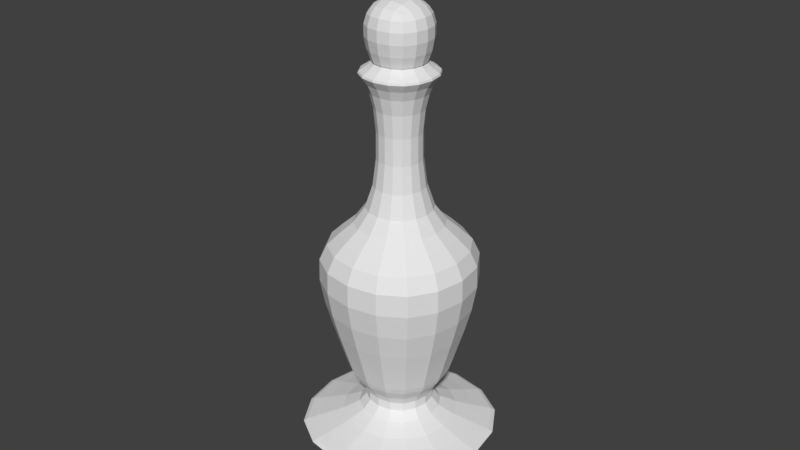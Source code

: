 # Source: Potion_01.blend  (saved by Blender 2.78.0; exported with 4.5.12 LTS)
import bpy
from mathutils import Matrix  # noqa: F401  (used for matrix-valued properties, if any)

bpy.ops.wm.read_factory_settings(use_empty=True)
scene = bpy.context.scene
scene.name = 'Scene'

# ---- collections
col_collection_1 = bpy.data.collections.new('Collection 1'); scene.collection.children.link(col_collection_1)

# ---- world
world_world = bpy.data.worlds.new('World'); scene.world = world_world
world_world.color = (0.05088, 0.05088, 0.05088)
world_world.use_sun_shadow = False
world_world.sun_shadow_jitter_overblur = 0.0
world_world.cycles.sampling_method = 'MANUAL'

# ---- meshes
me_plane_001 = bpy.data.meshes.new('Plane.001')
me_plane_001.from_pydata([(-1.0, -1.0, 0.0), (1.0, -1.0, 0.0), (-1.0, 1.0, 0.0), (1.0, 1.0, 0.0), (-1.0, 1.0, -1.486), (-1.0, -1.0, -1.486), (1.0, -1.0, -1.486), (1.0, 1.0, -1.486), (-0.2753, 0.2753, -2.491), (-0.2753, -0.2753, -2.491), (0.2753, -0.2753, -2.491), (0.2753, 0.2753, -2.491), (-0.1294, -0.1294, -0.1811), (0.1294, -0.1294, -0.1811), (-0.1294, 0.1294, -0.1811), (0.1294, 0.1294, -0.1811), (-0.1294, 0.1294, 0.121), (-0.1294, -0.1294, 0.121), (0.1294, -0.1294, 0.121), (0.1294, 0.1294, 0.121)], [], [(0, 2, 3, 1), (6, 7, 11, 10), (3, 2, 4, 7), (0, 1, 6, 5), (1, 3, 7, 6), (2, 0, 5, 4), (9, 10, 11, 8), (4, 5, 9, 8), (7, 4, 8, 11), (5, 6, 10, 9), (12, 14, 15, 13), (17, 18, 19, 16), (13, 15, 19, 18), (14, 12, 17, 16), (15, 14, 16, 19), (12, 13, 18, 17)])
me_plane_001.use_remesh_preserve_volume = False
me_plane_001.use_remesh_preserve_attributes = False
me_plane_001.use_mirror_vertex_groups = False
me_plane_001.update()
me_plane = bpy.data.meshes.new('Plane')
me_plane.from_pydata([(-1.0, -1.0, 0.0), (1.0, -1.0, 0.0), (-1.0, 1.0, 0.0), (1.0, 1.0, 0.0), (-1.914, -1.914, 2.572), (1.914, -1.914, 2.572), (-1.914, 1.914, 2.572), (1.914, 1.914, 2.572), (-0.391, -0.391, 2.762), (0.391, -0.391, 2.762), (-0.391, 0.391, 2.762), (0.391, 0.391, 2.762), (-0.391, -0.391, 5.377), (0.391, -0.391, 5.377), (-0.391, 0.391, 5.377), (0.391, 0.391, 5.377), (-0.8877, -0.8877, 5.614), (0.8877, -0.8877, 5.614), (-0.8877, 0.8877, 5.614), (0.8877, 0.8877, 5.614), (-0.4829, -0.4829, 5.694), (0.4829, -0.4829, 5.694), (-0.4829, 0.4829, 5.694), (0.4829, 0.4829, 5.694), (-0.4829, -0.4829, 6.048), (0.4829, -0.4829, 6.048), (-0.4829, 0.4829, 6.048), (0.4829, 0.4829, 6.048), (-0.1952, -0.1952, 0.2875), (0.1952, -0.1952, 0.2875), (-0.1952, 0.1952, 0.2875), (0.1952, 0.1952, 0.2875), (-1.0, 1.0, -0.1648), (-1.0, -1.0, -0.1648), (1.0, -1.0, -0.1648), (1.0, 1.0, -0.1648), (-0.2272, 0.2272, -0.9269), (-0.2272, -0.2272, -0.9269), (0.2272, -0.2272, -0.9269), (0.2272, 0.2272, -0.9269), (-2.977, 2.977, -1.423), (-2.977, -2.977, -1.423), (2.977, -2.977, -1.423), (2.977, 2.977, -1.423), (0.5045, -0.5045, -1.06), (0.5045, 0.5045, -1.06), (-0.5045, 0.5045, -1.06), (-0.5045, -0.5045, -1.06)], [], [(2, 3, 35, 32), (7, 6, 10, 11), (3, 2, 6, 7), (0, 1, 5, 4), (1, 3, 7, 5), (2, 0, 4, 6), (9, 11, 15, 13), (4, 5, 9, 8), (5, 7, 11, 9), (6, 4, 8, 10), (15, 14, 18, 19), (10, 8, 12, 14), (11, 10, 14, 15), (8, 9, 13, 12), (16, 17, 21, 20), (12, 13, 17, 16), (13, 15, 19, 17), (14, 12, 16, 18), (21, 23, 27, 25), (17, 19, 23, 21), (18, 16, 20, 22), (19, 18, 22, 23), (27, 26, 30, 31), (22, 20, 24, 26), (23, 22, 26, 27), (20, 21, 25, 24), (28, 29, 31, 30), (24, 25, 29, 28), (25, 27, 31, 29), (26, 24, 28, 30), (35, 34, 38, 39), (1, 0, 33, 34), (3, 1, 34, 35), (0, 2, 32, 33), (36, 39, 43, 40), (33, 32, 36, 37), (32, 35, 39, 36), (34, 33, 37, 38), (43, 42, 46, 47), (38, 37, 41, 42), (39, 38, 42, 43), (37, 36, 40, 41), (45, 44, 47, 46), (41, 40, 44, 45), (40, 43, 47, 44), (42, 41, 45, 46)])
me_plane.use_remesh_preserve_volume = False
me_plane.use_remesh_preserve_attributes = False
me_plane.use_mirror_vertex_groups = False
me_plane.update()

# ---- objects
ob_plane_001 = bpy.data.objects.new('Plane.001', me_plane_001)
ob_plane = bpy.data.objects.new('Plane', me_plane)

# ---- transforms, parenting, visibility, modifiers, constraints
ob_plane_001.location = (0.0, 0.0, 6.922)
ob_plane_001.scale = (0.6596, 0.6596, 0.6596)
ob_plane_001.lineart.crease_threshold = 0.0
_m = ob_plane_001.modifiers.new('Subsurf', 'SUBSURF')
_m.uv_smooth = 'PRESERVE_CORNERS'
_m.quality = 2
_m.levels = 3
_m.show_only_control_edges = False
ob_plane.location = (0.0, 0.0, 0.0)
ob_plane.lineart.crease_threshold = 0.0
_m = ob_plane.modifiers.new('Subsurf', 'SUBSURF')
_m.uv_smooth = 'PRESERVE_CORNERS'
_m.quality = 2
_m.levels = 3
_m.show_only_control_edges = False

# ---- collection membership
col_collection_1.objects.link(ob_plane_001)
col_collection_1.objects.link(ob_plane)

# ---- scene / render settings (as saved in the file)
scene.frame_start = 1; scene.frame_end = 250; scene.frame_set(1)
scene.render.engine = 'BLENDER_EEVEE_NEXT'
scene.render.resolution_percentage = 50
scene.render.dither_intensity = 0.0
scene.cycles.use_denoising = False
scene.cycles.samples = 128
scene.cycles.sampling_pattern = 'TABULATED_SOBOL'
scene.cycles.light_sampling_threshold = 0.0
scene.cycles.use_adaptive_sampling = False
scene.cycles.use_light_tree = False
scene.cycles.blur_glossy = 0.0
scene.cycles.sample_clamp_indirect = 0.0
scene.view_settings.view_transform = 'Standard'
bpy.context.view_layer.update()

# ---- added for rendering (the .blend has no active camera and no usable light): camera, sun
cam_auto = bpy.data.cameras.new('AutoCamera')
cam_auto.lens = 50.0
cam_auto.sensor_width = 36.0
cam_auto.clip_end = 1000.0
ob_auto_camera = bpy.data.objects.new('AutoCamera', cam_auto)
scene.collection.objects.link(ob_auto_camera)
ob_auto_camera.location = (11.0204, -13.2245, 11.6058)
ob_auto_camera.rotation_euler = (1.09748, -7.21219e-08, 0.694738)
scene.camera = ob_auto_camera
light_auto_sun = bpy.data.lights.new('AutoSun', 'SUN')
light_auto_sun.energy = 3.0
light_auto_sun.angle = 0.0523599
ob_auto_sun = bpy.data.objects.new('AutoSun', light_auto_sun)
scene.collection.objects.link(ob_auto_sun)
ob_auto_sun.rotation_euler = (0.872665, 0.174533, 0.523599)
bpy.context.view_layer.update()
